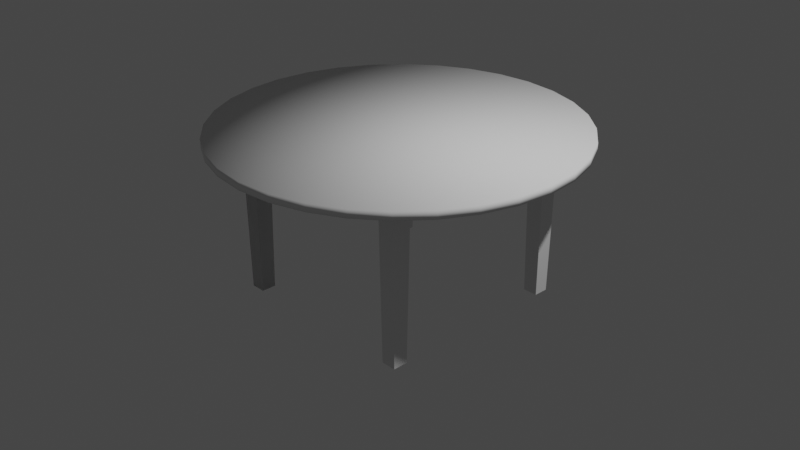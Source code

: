 # Source: Table_Circlar.blend  (saved by Blender 2.83.19; exported with 4.5.12 LTS)
import bpy
from mathutils import Matrix  # noqa: F401  (used for matrix-valued properties, if any)

bpy.ops.wm.read_factory_settings(use_empty=True)
scene = bpy.context.scene
scene.name = 'Scene'

# ---- collections
col_collection = bpy.data.collections.new('Collection'); scene.collection.children.link(col_collection)

# ---- world
world_world = bpy.data.worlds.new('World'); scene.world = world_world
world_world.use_nodes = True; world_world.node_tree.nodes.clear()
_N = world_world.node_tree.nodes; _L = world_world.node_tree.links
n0 = _N.new('ShaderNodeOutputWorld'); n0.name = 'World Output'; n0.location = (300, 300)
n1 = _N.new('ShaderNodeBackground'); n1.name = 'Background'; n1.location = (10, 300)
n1.inputs[0].default_value = (0.05088, 0.05088, 0.05088, 1.0)
_L.new(n1.outputs[0], n0.inputs[0])
n0.is_active_output = True
world_world.color = (0.05088, 0.05088, 0.05088)
world_world.use_sun_shadow = False
world_world.sun_shadow_jitter_overblur = 0.0

# ---- cameras
cam_camera = bpy.data.cameras.new('Camera')
cam_camera.clip_end = 100.0
cam_camera.ortho_scale = 7.314

# ---- lights
light_light = bpy.data.lights.new('Light', 'POINT')
light_light.transmission_factor = 0.0
light_light.energy = 1000.0
light_light.shadow_soft_size = 0.1
light_light.shadow_maximum_resolution = 0.006
light_light.use_absolute_resolution = True

# ---- meshes
me_cylinder = bpy.data.meshes.new('Cylinder')
me_cylinder.from_pydata([(-4.903e-08, 1.916, 0.9164), (-4.903e-08, 1.916, 1.002), (0.3737, 1.879, 0.9164), (0.3737, 1.879, 1.002), (0.733, 1.77, 0.9164), (0.733, 1.77, 1.002), (1.064, 1.593, 0.9164), (1.064, 1.593, 1.002), (1.354, 1.354, 0.9164), (1.354, 1.354, 1.002), (1.593, 1.064, 0.9164), (1.593, 1.064, 1.002), (1.77, 0.733, 0.9164), (1.77, 0.733, 1.002), (1.879, 0.3737, 0.9164), (1.879, 0.3737, 1.002), (1.916, -1.47e-07, 0.9164), (1.916, -1.47e-07, 1.002), (1.879, -0.3737, 0.9164), (1.879, -0.3737, 1.002), (1.77, -0.733, 0.9164), (1.77, -0.733, 1.002), (1.593, -1.064, 0.9164), (1.593, -1.064, 1.002), (1.354, -1.354, 0.9164), (1.354, -1.354, 1.002), (1.064, -1.593, 0.9164), (1.064, -1.593, 1.002), (0.733, -1.77, 0.9164), (0.733, -1.77, 1.002), (0.3737, -1.879, 0.9164), (0.3737, -1.879, 1.002), (-6.732e-07, -1.916, 0.9164), (-6.732e-07, -1.916, 1.002), (-0.3737, -1.879, 0.9164), (-0.3737, -1.879, 1.002), (-0.733, -1.77, 0.9164), (-0.733, -1.77, 1.002), (-1.064, -1.593, 0.9164), (-1.064, -1.593, 1.002), (-1.354, -1.354, 0.9164), (-1.354, -1.354, 1.002), (-1.593, -1.064, 0.9164), (-1.593, -1.064, 1.002), (-1.77, -0.733, 0.9164), (-1.77, -0.733, 1.002), (-1.879, -0.3737, 0.9164), (-1.879, -0.3737, 1.002), (-1.916, 1.558e-06, 0.9164), (-1.916, 1.558e-06, 1.002), (-1.879, 0.3737, 0.9164), (-1.879, 0.3737, 1.002), (-1.77, 0.733, 0.9164), (-1.77, 0.733, 1.002), (-1.593, 1.064, 0.9164), (-1.593, 1.064, 1.002), (-1.354, 1.354, 0.9164), (-1.354, 1.354, 1.002), (-1.064, 1.593, 0.9164), (-1.064, 1.593, 1.002), (-0.733, 1.77, 0.9164), (-0.733, 1.77, 1.002), (-0.3737, 1.879, 0.9164), (-0.3737, 1.879, 1.002), (-3.092e-08, 1.726, 0.8368), (0.3367, 1.693, 0.8368), (0.6606, 1.595, 0.8368), (0.959, 1.435, 0.8368), (1.221, 1.221, 0.8368), (1.435, 0.959, 0.8368), (1.595, 0.6606, 0.8368), (1.693, 0.3367, 0.8368), (1.726, -9.561e-08, 0.8368), (1.693, -0.3367, 0.8368), (1.595, -0.6606, 0.8368), (1.435, -0.959, 0.8368), (1.221, -1.221, 0.8368), (0.959, -1.435, 0.8368), (0.6606, -1.595, 0.8368), (0.3367, -1.693, 0.8368), (-5.934e-07, -1.726, 0.8368), (-0.3367, -1.693, 0.8368), (-0.6606, -1.595, 0.8368), (-0.959, -1.435, 0.8368), (-1.221, -1.221, 0.8368), (-1.435, -0.959, 0.8368), (-1.595, -0.6606, 0.8368), (-1.693, -0.3367, 0.8368), (-1.726, 1.441e-06, 0.8368), (-1.693, 0.3367, 0.8368), (-1.595, 0.6606, 0.8368), (-1.435, 0.959, 0.8368), (-1.221, 1.221, 0.8368), (-0.959, 1.435, 0.8368), (-0.6605, 1.595, 0.8368), (-0.3367, 1.693, 0.8368)], [], [(0, 1, 3, 2), (2, 3, 5, 4), (4, 5, 7, 6), (6, 7, 9, 8), (8, 9, 11, 10), (10, 11, 13, 12), (12, 13, 15, 14), (14, 15, 17, 16), (16, 17, 19, 18), (18, 19, 21, 20), (20, 21, 23, 22), (22, 23, 25, 24), (24, 25, 27, 26), (26, 27, 29, 28), (28, 29, 31, 30), (30, 31, 33, 32), (32, 33, 35, 34), (34, 35, 37, 36), (36, 37, 39, 38), (38, 39, 41, 40), (40, 41, 43, 42), (42, 43, 45, 44), (44, 45, 47, 46), (46, 47, 49, 48), (48, 49, 51, 50), (50, 51, 53, 52), (52, 53, 55, 54), (54, 55, 57, 56), (56, 57, 59, 58), (58, 59, 61, 60), (3, 1, 63, 61, 59, 57, 55, 53, 51, 49, 47, 45, 43, 41, 39, 37, 35, 33, 31, 29, 27, 25, 23, 21, 19, 17, 15, 13, 11, 9, 7, 5), (60, 61, 63, 62), (62, 63, 1, 0), (14, 16, 72, 71), (64, 65, 66, 67, 68, 69, 70, 71, 72, 73, 74, 75, 76, 77, 78, 79, 80, 81, 82, 83, 84, 85, 86, 87, 88, 89, 90, 91, 92, 93, 94, 95), (32, 34, 81, 80), (50, 52, 90, 89), (6, 8, 68, 67), (24, 26, 77, 76), (42, 44, 86, 85), (60, 62, 95, 94), (16, 18, 73, 72), (34, 36, 82, 81), (52, 54, 91, 90), (8, 10, 69, 68), (26, 28, 78, 77), (44, 46, 87, 86), (0, 2, 65, 64), (62, 0, 64, 95), (18, 20, 74, 73), (36, 38, 83, 82), (54, 56, 92, 91), (10, 12, 70, 69), (28, 30, 79, 78), (46, 48, 88, 87), (2, 4, 66, 65), (20, 22, 75, 74), (38, 40, 84, 83), (56, 58, 93, 92), (12, 14, 71, 70), (30, 32, 80, 79), (48, 50, 89, 88), (4, 6, 67, 66), (22, 24, 76, 75), (40, 42, 85, 84), (58, 60, 94, 93)])
me_cylinder.polygons.foreach_set('use_smooth', [True] * 66)
_uv = me_cylinder.uv_layers.new(name='UVMap')
_uv.uv.foreach_set('vector', [1.0, 0.5, 1.0, 1.0, 0.9688, 1.0, 0.9688, 0.5, 0.9688, 0.5, 0.9688, 1.0, 0.9375, 1.0, 0.9375, 0.5, 0.9375, 0.5, 0.9375, 1.0, 0.9062, 1.0, 0.9062, 0.5, 0.9062, 0.5, 0.9062, 1.0, 0.875, 1.0, 0.875, 0.5, 0.875, 0.5, 0.875, 1.0, 0.8438, 1.0, 0.8438, 0.5, 0.8438, 0.5, 0.8438, 1.0, 0.8125, 1.0, 0.8125, 0.5, 0.8125, 0.5, 0.8125, 1.0, 0.7812, 1.0, 0.7812, 0.5, 0.7812, 0.5, 0.7812, 1.0, 0.75, 1.0, 0.75, 0.5, 0.75, 0.5, 0.75, 1.0, 0.7188, 1.0, 0.7188, 0.5, 0.7188, 0.5, 0.7188, 1.0, 0.6875, 1.0, 0.6875, 0.5, 0.6875, 0.5, 0.6875, 1.0, 0.6562, 1.0, 0.6562, 0.5, 0.6562, 0.5, 0.6562, 1.0, 0.625, 1.0, 0.625, 0.5, 0.625, 0.5, 0.625, 1.0, 0.5938, 1.0, 0.5938, 0.5, 0.5938, 0.5, 0.5938, 1.0, 0.5625, 1.0, 0.5625, 0.5, 0.5625, 0.5, 0.5625, 1.0, 0.5312, 1.0, 0.5312, 0.5, 0.5312, 0.5, 0.5312, 1.0, 0.5, 1.0, 0.5, 0.5, 0.5, 0.5, 0.5, 1.0, 0.4688, 1.0, 0.4688, 0.5, 0.4688, 0.5, 0.4688, 1.0, 0.4375, 1.0, 0.4375, 0.5, 0.4375, 0.5, 0.4375, 1.0, 0.4062, 1.0, 0.4062, 0.5, 0.4062, 0.5, 0.4062, 1.0, 0.375, 1.0, 0.375, 0.5, 0.375, 0.5, 0.375, 1.0, 0.3438, 1.0, 0.3438, 0.5, 0.3438, 0.5, 0.3438, 1.0, 0.3125, 1.0, 0.3125, 0.5, 0.3125, 0.5, 0.3125, 1.0, 0.2812, 1.0, 0.2812, 0.5, 0.2812, 0.5, 0.2812, 1.0, 0.25, 1.0, 0.25, 0.5, 0.25, 0.5, 0.25, 1.0, 0.2188, 1.0, 0.2188, 0.5, 0.2188, 0.5, 0.2188, 1.0, 0.1875, 1.0, 0.1875, 0.5, 0.1875, 0.5, 0.1875, 1.0, 0.1562, 1.0, 0.1562, 0.5, 0.1562, 0.5, 0.1562, 1.0, 0.125, 1.0, 0.125, 0.5, 0.125, 0.5, 0.125, 1.0, 0.09375, 1.0, 0.09375, 0.5, 0.09375, 0.5, 0.09375, 1.0, 0.0625, 1.0, 0.0625, 0.5, 0.2968, 0.4854, 0.25, 0.49, 0.2032, 0.4854, 0.1582, 0.4717, 0.1167, 0.4496, 0.08029, 0.4197, 0.05045, 0.3833, 0.02827, 0.3418, 0.01461, 0.2968, 0.01, 0.25, 0.01461, 0.2032, 0.02827, 0.1582, 0.05045, 0.1167, 0.08029, 0.08029, 0.1167, 0.05045, 0.1582, 0.02827, 0.2032, 0.01461, 0.25, 0.01, 0.2968, 0.01461, 0.3418, 0.02827, 0.3833, 0.05045, 0.4197, 0.08029, 0.4496, 0.1167, 0.4717, 0.1582, 0.4854, 0.2032, 0.49, 0.25, 0.4854, 0.2968, 0.4717, 0.3418, 0.4496, 0.3833, 0.4197, 0.4197, 0.3833, 0.4496, 0.3418, 0.4717, 0.0625, 0.5, 0.0625, 1.0, 0.03125, 1.0, 0.03125, 0.5, 0.03125, 0.5, 0.03125, 1.0, 0.0, 1.0, 0.0, 0.5, 0.7812, 0.5, 0.75, 0.5, 0.75, 0.5, 0.7812, 0.5, 0.75, 0.49, 0.7968, 0.4854, 0.8418, 0.4717, 0.8833, 0.4496, 0.9197, 0.4197, 0.9496, 0.3833, 0.9717, 0.3418, 0.9854, 0.2968, 0.99, 0.25, 0.9854, 0.2032, 0.9717, 0.1582, 0.9496, 0.1167, 0.9197, 0.08029, 0.8833, 0.05045, 0.8418, 0.02827, 0.7968, 0.01461, 0.75, 0.01, 0.7032, 0.01461, 0.6582, 0.02827, 0.6167, 0.05045, 0.5803, 0.08029, 0.5504, 0.1167, 0.5283, 0.1582, 0.5146, 0.2032, 0.51, 0.25, 0.5146, 0.2968, 0.5283, 0.3418, 0.5504, 0.3833, 0.5803, 0.4197, 0.6167, 0.4496, 0.6582, 0.4717, 0.7032, 0.4854, 0.5, 0.5, 0.4688, 0.5, 0.4688, 0.5, 0.5, 0.5, 0.2188, 0.5, 0.1875, 0.5, 0.1875, 0.5, 0.2188, 0.5, 0.9062, 0.5, 0.875, 0.5, 0.875, 0.5, 0.9062, 0.5, 0.625, 0.5, 0.5938, 0.5, 0.5938, 0.5, 0.625, 0.5, 0.3438, 0.5, 0.3125, 0.5, 0.3125, 0.5, 0.3438, 0.5, 0.0625, 0.5, 0.03125, 0.5, 0.03125, 0.5, 0.0625, 0.5, 0.75, 0.5, 0.7188, 0.5, 0.7188, 0.5, 0.75, 0.5, 0.4688, 0.5, 0.4375, 0.5, 0.4375, 0.5, 0.4688, 0.5, 0.1875, 0.5, 0.1562, 0.5, 0.1562, 0.5, 0.1875, 0.5, 0.875, 0.5, 0.8438, 0.5, 0.8438, 0.5, 0.875, 0.5, 0.5938, 0.5, 0.5625, 0.5, 0.5625, 0.5, 0.5938, 0.5, 0.3125, 0.5, 0.2812, 0.5, 0.2812, 0.5, 0.3125, 0.5, 1.0, 0.5, 0.9688, 0.5, 0.9688, 0.5, 1.0, 0.5, 0.03125, 0.5, 0.0, 0.5, 0.0, 0.5, 0.03125, 0.5, 0.7188, 0.5, 0.6875, 0.5, 0.6875, 0.5, 0.7188, 0.5, 0.4375, 0.5, 0.4062, 0.5, 0.4062, 0.5, 0.4375, 0.5, 0.1562, 0.5, 0.125, 0.5, 0.125, 0.5, 0.1562, 0.5, 0.8438, 0.5, 0.8125, 0.5, 0.8125, 0.5, 0.8438, 0.5, 0.5625, 0.5, 0.5312, 0.5, 0.5312, 0.5, 0.5625, 0.5, 0.2812, 0.5, 0.25, 0.5, 0.25, 0.5, 0.2812, 0.5, 0.9688, 0.5, 0.9375, 0.5, 0.9375, 0.5, 0.9688, 0.5, 0.6875, 0.5, 0.6562, 0.5, 0.6562, 0.5, 0.6875, 0.5, 0.4062, 0.5, 0.375, 0.5, 0.375, 0.5, 0.4062, 0.5, 0.125, 0.5, 0.09375, 0.5, 0.09375, 0.5, 0.125, 0.5, 0.8125, 0.5, 0.7812, 0.5, 0.7812, 0.5, 0.8125, 0.5, 0.5312, 0.5, 0.5, 0.5, 0.5, 0.5, 0.5312, 0.5, 0.25, 0.5, 0.2188, 0.5, 0.2188, 0.5, 0.25, 0.5, 0.9375, 0.5, 0.9062, 0.5, 0.9062, 0.5, 0.9375, 0.5, 0.6562, 0.5, 0.625, 0.5, 0.625, 0.5, 0.6562, 0.5, 0.375, 0.5, 0.3438, 0.5, 0.3438, 0.5, 0.375, 0.5, 0.09375, 0.5, 0.0625, 0.5, 0.0625, 0.5, 0.09375, 0.5])
me_cylinder.use_remesh_fix_poles = True
me_cylinder.use_remesh_preserve_attributes = False
me_cylinder.use_mirror_vertex_groups = False
me_cylinder.update()
me_cube_002 = bpy.data.meshes.new('Cube.002')
me_cube_002.from_pydata([(-0.0792, -0.0792, -0.8004), (-0.101, -0.101, 0.9733), (-0.0792, 0.0792, -0.8004), (-0.101, 0.101, 0.9733), (0.0792, -0.0792, -0.8004), (0.101, -0.101, 0.9733), (0.0792, 0.0792, -0.8004), (0.101, 0.101, 0.9733)], [], [(0, 1, 3, 2), (2, 3, 7, 6), (6, 7, 5, 4), (4, 5, 1, 0), (2, 6, 4, 0), (7, 3, 1, 5)])
_uv = me_cube_002.uv_layers.new(name='UVMap')
_uv.uv.foreach_set('vector', [0.375, 0.0, 0.625, 0.0, 0.625, 0.25, 0.375, 0.25, 0.375, 0.25, 0.625, 0.25, 0.625, 0.5, 0.375, 0.5, 0.375, 0.5, 0.625, 0.5, 0.625, 0.75, 0.375, 0.75, 0.375, 0.75, 0.625, 0.75, 0.625, 1.0, 0.375, 1.0, 0.125, 0.5, 0.375, 0.5, 0.375, 0.75, 0.125, 0.75, 0.625, 0.5, 0.875, 0.5, 0.875, 0.75, 0.625, 0.75])
me_cube_002.use_remesh_fix_poles = True
me_cube_002.use_remesh_preserve_attributes = False
me_cube_002.use_mirror_vertex_groups = False
me_cube_002.update()
me_cube_003 = bpy.data.meshes.new('Cube.003')
me_cube_003.from_pydata([(-0.0792, -0.0792, -0.8004), (-0.101, -0.101, 0.9733), (-0.0792, 0.0792, -0.8004), (-0.101, 0.101, 0.9733), (0.0792, -0.0792, -0.8004), (0.101, -0.101, 0.9733), (0.0792, 0.0792, -0.8004), (0.101, 0.101, 0.9733)], [], [(0, 1, 3, 2), (2, 3, 7, 6), (6, 7, 5, 4), (4, 5, 1, 0), (2, 6, 4, 0), (7, 3, 1, 5)])
_uv = me_cube_003.uv_layers.new(name='UVMap')
_uv.uv.foreach_set('vector', [0.375, 0.0, 0.625, 0.0, 0.625, 0.25, 0.375, 0.25, 0.375, 0.25, 0.625, 0.25, 0.625, 0.5, 0.375, 0.5, 0.375, 0.5, 0.625, 0.5, 0.625, 0.75, 0.375, 0.75, 0.375, 0.75, 0.625, 0.75, 0.625, 1.0, 0.375, 1.0, 0.125, 0.5, 0.375, 0.5, 0.375, 0.75, 0.125, 0.75, 0.625, 0.5, 0.875, 0.5, 0.875, 0.75, 0.625, 0.75])
me_cube_003.use_remesh_fix_poles = True
me_cube_003.use_remesh_preserve_attributes = False
me_cube_003.use_mirror_vertex_groups = False
me_cube_003.update()
me_cube_004 = bpy.data.meshes.new('Cube.004')
me_cube_004.from_pydata([(-0.0792, -0.0792, -0.8004), (-0.101, -0.101, 0.9733), (-0.0792, 0.0792, -0.8004), (-0.101, 0.101, 0.9733), (0.0792, -0.0792, -0.8004), (0.101, -0.101, 0.9733), (0.0792, 0.0792, -0.8004), (0.101, 0.101, 0.9733)], [], [(0, 1, 3, 2), (2, 3, 7, 6), (6, 7, 5, 4), (4, 5, 1, 0), (2, 6, 4, 0), (7, 3, 1, 5)])
_uv = me_cube_004.uv_layers.new(name='UVMap')
_uv.uv.foreach_set('vector', [0.375, 0.0, 0.625, 0.0, 0.625, 0.25, 0.375, 0.25, 0.375, 0.25, 0.625, 0.25, 0.625, 0.5, 0.375, 0.5, 0.375, 0.5, 0.625, 0.5, 0.625, 0.75, 0.375, 0.75, 0.375, 0.75, 0.625, 0.75, 0.625, 1.0, 0.375, 1.0, 0.125, 0.5, 0.375, 0.5, 0.375, 0.75, 0.125, 0.75, 0.625, 0.5, 0.875, 0.5, 0.875, 0.75, 0.625, 0.75])
me_cube_004.use_remesh_fix_poles = True
me_cube_004.use_remesh_preserve_attributes = False
me_cube_004.use_mirror_vertex_groups = False
me_cube_004.update()
me_cube_005 = bpy.data.meshes.new('Cube.005')
me_cube_005.from_pydata([(-0.0792, -0.0792, -0.8004), (-0.101, -0.101, 0.9733), (-0.0792, 0.0792, -0.8004), (-0.101, 0.101, 0.9733), (0.0792, -0.0792, -0.8004), (0.101, -0.101, 0.9733), (0.0792, 0.0792, -0.8004), (0.101, 0.101, 0.9733)], [], [(0, 1, 3, 2), (2, 3, 7, 6), (6, 7, 5, 4), (4, 5, 1, 0), (2, 6, 4, 0), (7, 3, 1, 5)])
_uv = me_cube_005.uv_layers.new(name='UVMap')
_uv.uv.foreach_set('vector', [0.375, 0.0, 0.625, 0.0, 0.625, 0.25, 0.375, 0.25, 0.375, 0.25, 0.625, 0.25, 0.625, 0.5, 0.375, 0.5, 0.375, 0.5, 0.625, 0.5, 0.625, 0.75, 0.375, 0.75, 0.375, 0.75, 0.625, 0.75, 0.625, 1.0, 0.375, 1.0, 0.125, 0.5, 0.375, 0.5, 0.375, 0.75, 0.125, 0.75, 0.625, 0.5, 0.875, 0.5, 0.875, 0.75, 0.625, 0.75])
me_cube_005.use_remesh_fix_poles = True
me_cube_005.use_remesh_preserve_attributes = False
me_cube_005.use_mirror_vertex_groups = False
me_cube_005.update()
me_cube_006 = bpy.data.meshes.new('Cube.006')
me_cube_006.from_pydata([(-0.0792, -0.0792, -0.8004), (-0.101, -0.101, 0.9733), (-0.0792, 0.0792, -0.8004), (-0.101, 0.101, 0.9733), (0.0792, -0.0792, -0.8004), (0.101, -0.101, 0.9733), (0.0792, 0.0792, -0.8004), (0.101, 0.101, 0.9733)], [], [(0, 1, 3, 2), (2, 3, 7, 6), (6, 7, 5, 4), (4, 5, 1, 0), (2, 6, 4, 0), (7, 3, 1, 5)])
_uv = me_cube_006.uv_layers.new(name='UVMap')
_uv.uv.foreach_set('vector', [0.375, 0.0, 0.625, 0.0, 0.625, 0.25, 0.375, 0.25, 0.375, 0.25, 0.625, 0.25, 0.625, 0.5, 0.375, 0.5, 0.375, 0.5, 0.625, 0.5, 0.625, 0.75, 0.375, 0.75, 0.375, 0.75, 0.625, 0.75, 0.625, 1.0, 0.375, 1.0, 0.125, 0.5, 0.375, 0.5, 0.375, 0.75, 0.125, 0.75, 0.625, 0.5, 0.875, 0.5, 0.875, 0.75, 0.625, 0.75])
me_cube_006.use_remesh_fix_poles = True
me_cube_006.use_remesh_preserve_attributes = False
me_cube_006.use_mirror_vertex_groups = False
me_cube_006.update()

# ---- objects
ob_light = bpy.data.objects.new('Light', light_light)
ob_camera = bpy.data.objects.new('Camera', cam_camera)
ob_cylinder = bpy.data.objects.new('Cylinder', me_cylinder)
ob_cube_001 = bpy.data.objects.new('Cube.001', me_cube_002)
ob_cube_002 = bpy.data.objects.new('Cube.002', me_cube_003)
ob_cube_003 = bpy.data.objects.new('Cube.003', me_cube_004)
ob_cube_004 = bpy.data.objects.new('Cube.004', me_cube_005)
ob_cube_005 = bpy.data.objects.new('Cube.005', me_cube_006)

# ---- transforms, parenting, visibility, modifiers, constraints
ob_light.location = (4.076, 1.005, 5.904)
ob_light.rotation_euler = (0.6503, 0.05522, 1.866)
ob_light.lock_rotations_4d = False
ob_light.empty_display_type = 'ARROWS'
ob_light.color = (0.0, 0.0, 0.0, 0.0)
ob_light.lineart.crease_threshold = 0.0
ob_camera.location = (7.359, -6.926, 4.958)
ob_camera.rotation_euler = (1.109, 0.0, 0.8149)
ob_camera.lock_rotations_4d = False
ob_camera.empty_display_type = 'ARROWS'
ob_camera.color = (0.0, 0.0, 0.0, 0.0)
ob_camera.display_type = 'WIRE'
ob_camera.lineart.crease_threshold = 0.0
ob_cylinder.location = (0.0, 0.0, 0.0)
ob_cylinder.lineart.crease_threshold = 0.0
ob_cube_001.location = (1.0, 1.0, 0.0)
ob_cube_001.lineart.crease_threshold = 0.0
ob_cube_002.location = (-1.0, -1.0, 0.0)
ob_cube_002.lineart.crease_threshold = 0.0
ob_cube_003.location = (-1.0, -1.0, 0.0)
ob_cube_003.lineart.crease_threshold = 0.0
ob_cube_004.location = (-1.0, 1.0, 0.0)
ob_cube_004.lineart.crease_threshold = 0.0
ob_cube_005.location = (1.0, -1.0, 0.0)
ob_cube_005.lineart.crease_threshold = 0.0

# ---- collection membership
col_collection.objects.link(ob_light)
col_collection.objects.link(ob_camera)
col_collection.objects.link(ob_cylinder)
col_collection.objects.link(ob_cube_001)
col_collection.objects.link(ob_cube_002)
col_collection.objects.link(ob_cube_003)
col_collection.objects.link(ob_cube_004)
col_collection.objects.link(ob_cube_005)

# ---- scene / render settings (as saved in the file)
scene.camera = ob_camera
scene.frame_start = 1; scene.frame_end = 250; scene.frame_set(1)
scene.render.engine = 'BLENDER_EEVEE_NEXT'
scene.cycles.use_denoising = False
scene.cycles.samples = 128
scene.cycles.sampling_pattern = 'TABULATED_SOBOL'
scene.cycles.use_adaptive_sampling = False
scene.cycles.use_light_tree = False
scene.view_settings.view_transform = 'Filmic'
bpy.context.view_layer.update()
